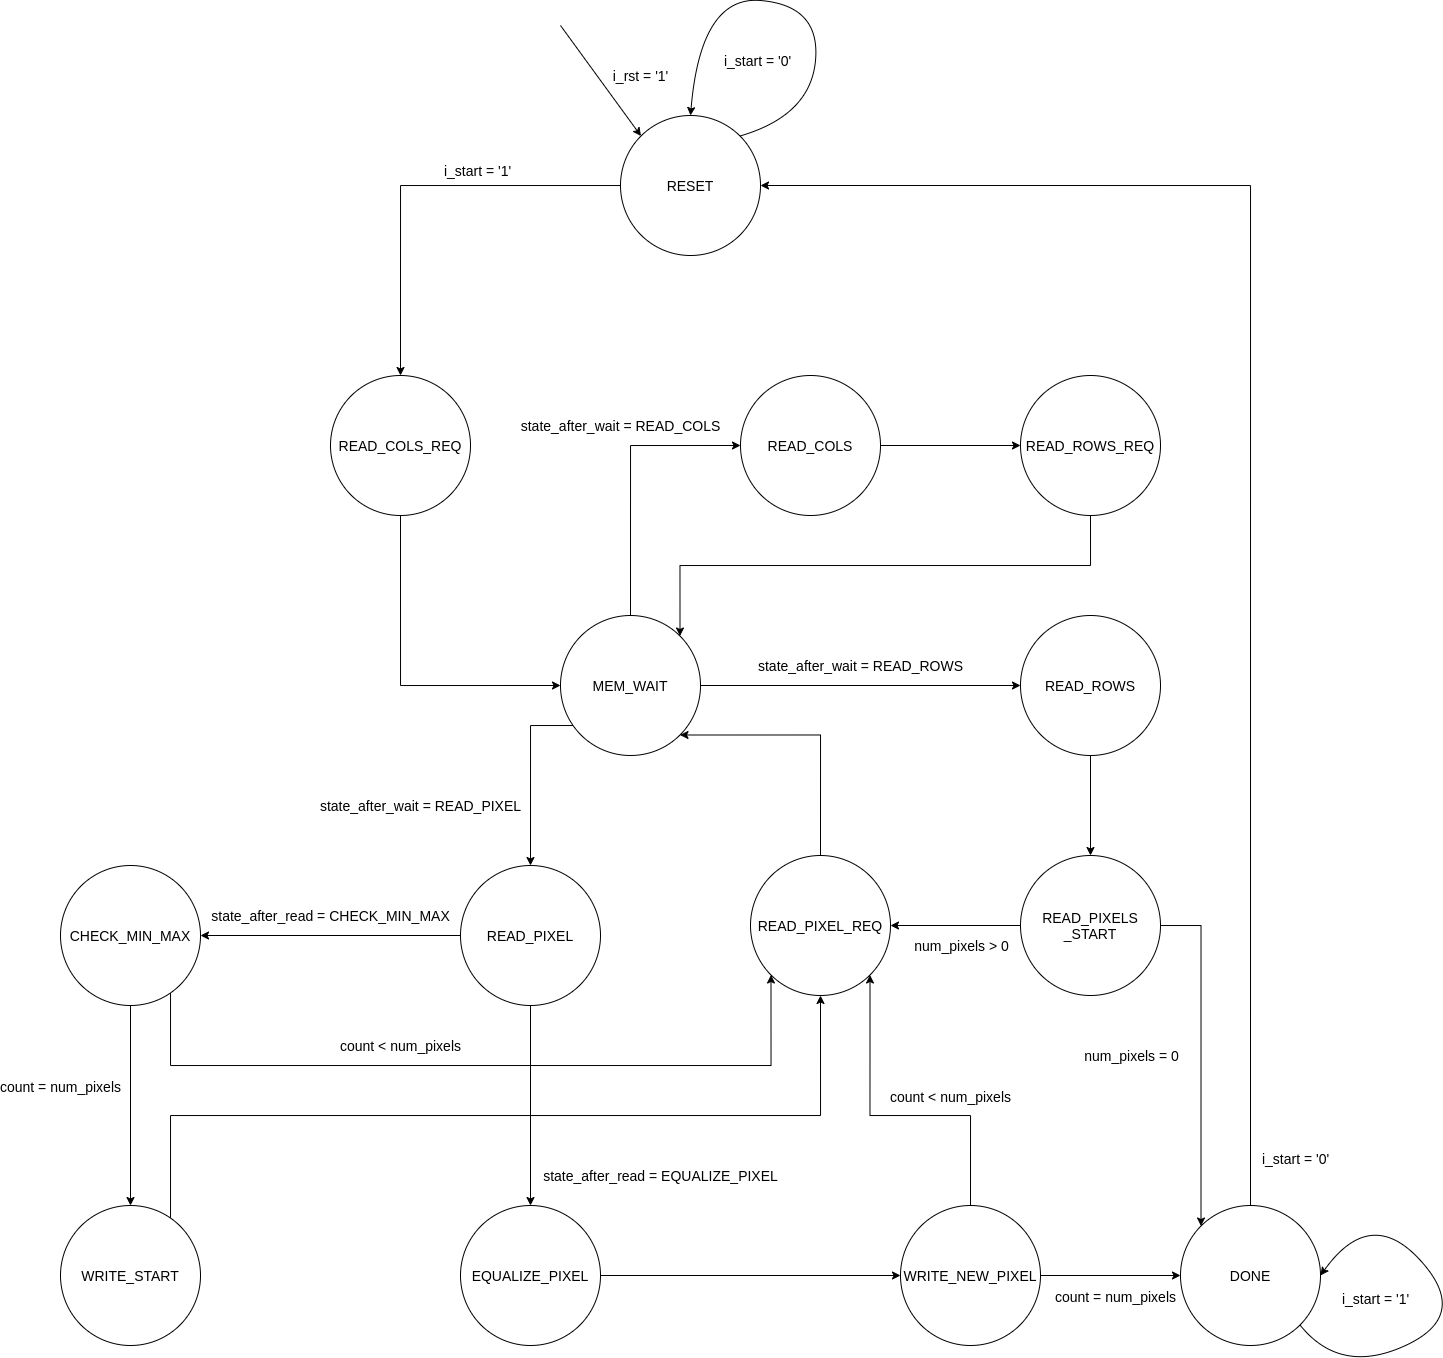

The diagram above was exported from draw.io. Its source (the exported page's mxGraphModel, read from the mxfile embedded in the PNG):
<mxGraphModel dx="981" dy="3935" grid="1" gridSize="10" guides="1" tooltips="1" connect="1" arrows="1" fold="1" page="1" pageScale="1" pageWidth="850" pageHeight="1100" math="0" shadow="0">
  <root>
    <mxCell id="0" />
    <mxCell id="1" parent="0" />
    <mxCell id="Cilk2CEoTF8VkA3USBck-65" style="edgeStyle=orthogonalEdgeStyle;rounded=0;orthogonalLoop=1;jettySize=auto;html=1;fontSize=14;" parent="1" source="Cilk2CEoTF8VkA3USBck-1" target="Cilk2CEoTF8VkA3USBck-3" edge="1">
      <mxGeometry relative="1" as="geometry" />
    </mxCell>
    <mxCell id="Cilk2CEoTF8VkA3USBck-1" value="RESET" style="ellipse;whiteSpace=wrap;html=1;aspect=fixed;fontSize=14;" parent="1" vertex="1">
      <mxGeometry x="790" y="-2990" width="140" height="140" as="geometry" />
    </mxCell>
    <mxCell id="Cilk2CEoTF8VkA3USBck-66" style="edgeStyle=orthogonalEdgeStyle;rounded=0;orthogonalLoop=1;jettySize=auto;html=1;entryX=0;entryY=0.5;entryDx=0;entryDy=0;fontSize=14;" parent="1" source="Cilk2CEoTF8VkA3USBck-3" target="Cilk2CEoTF8VkA3USBck-55" edge="1">
      <mxGeometry relative="1" as="geometry">
        <Array as="points">
          <mxPoint x="570" y="-2420" />
        </Array>
      </mxGeometry>
    </mxCell>
    <mxCell id="Cilk2CEoTF8VkA3USBck-3" value="READ_COLS_REQ" style="ellipse;whiteSpace=wrap;html=1;aspect=fixed;fontSize=14;" parent="1" vertex="1">
      <mxGeometry x="500" y="-2730" width="140" height="140" as="geometry" />
    </mxCell>
    <mxCell id="Cilk2CEoTF8VkA3USBck-69" style="edgeStyle=orthogonalEdgeStyle;rounded=0;orthogonalLoop=1;jettySize=auto;html=1;entryX=0;entryY=0.5;entryDx=0;entryDy=0;fontSize=14;" parent="1" source="Cilk2CEoTF8VkA3USBck-4" target="Cilk2CEoTF8VkA3USBck-5" edge="1">
      <mxGeometry relative="1" as="geometry" />
    </mxCell>
    <mxCell id="Cilk2CEoTF8VkA3USBck-4" value="READ_COLS" style="ellipse;whiteSpace=wrap;html=1;aspect=fixed;fontSize=14;" parent="1" vertex="1">
      <mxGeometry x="910" y="-2730" width="140" height="140" as="geometry" />
    </mxCell>
    <mxCell id="Cilk2CEoTF8VkA3USBck-70" style="edgeStyle=orthogonalEdgeStyle;rounded=0;orthogonalLoop=1;jettySize=auto;html=1;entryX=1;entryY=0;entryDx=0;entryDy=0;fontSize=14;" parent="1" source="Cilk2CEoTF8VkA3USBck-5" target="Cilk2CEoTF8VkA3USBck-55" edge="1">
      <mxGeometry relative="1" as="geometry">
        <Array as="points">
          <mxPoint x="1260" y="-2540" />
          <mxPoint x="850" y="-2540" />
        </Array>
      </mxGeometry>
    </mxCell>
    <mxCell id="Cilk2CEoTF8VkA3USBck-5" value="READ_ROWS_REQ" style="ellipse;whiteSpace=wrap;html=1;aspect=fixed;fontSize=14;" parent="1" vertex="1">
      <mxGeometry x="1190" y="-2730" width="140" height="140" as="geometry" />
    </mxCell>
    <mxCell id="Cilk2CEoTF8VkA3USBck-72" style="edgeStyle=orthogonalEdgeStyle;rounded=0;orthogonalLoop=1;jettySize=auto;html=1;fontSize=14;" parent="1" source="Cilk2CEoTF8VkA3USBck-6" target="Cilk2CEoTF8VkA3USBck-7" edge="1">
      <mxGeometry relative="1" as="geometry" />
    </mxCell>
    <mxCell id="Cilk2CEoTF8VkA3USBck-6" value="READ_ROWS" style="ellipse;whiteSpace=wrap;html=1;aspect=fixed;fontSize=14;" parent="1" vertex="1">
      <mxGeometry x="1190" y="-2490" width="140" height="140" as="geometry" />
    </mxCell>
    <mxCell id="Cilk2CEoTF8VkA3USBck-73" style="edgeStyle=orthogonalEdgeStyle;rounded=0;orthogonalLoop=1;jettySize=auto;html=1;fontSize=14;" parent="1" source="Cilk2CEoTF8VkA3USBck-7" target="Cilk2CEoTF8VkA3USBck-53" edge="1">
      <mxGeometry relative="1" as="geometry" />
    </mxCell>
    <mxCell id="Cilk2CEoTF8VkA3USBck-109" style="edgeStyle=orthogonalEdgeStyle;rounded=0;orthogonalLoop=1;jettySize=auto;html=1;entryX=0;entryY=0;entryDx=0;entryDy=0;fontSize=14;" parent="1" source="Cilk2CEoTF8VkA3USBck-7" target="Cilk2CEoTF8VkA3USBck-14" edge="1">
      <mxGeometry relative="1" as="geometry" />
    </mxCell>
    <mxCell id="Cilk2CEoTF8VkA3USBck-7" value="READ_PIXELS&lt;br style=&quot;font-size: 14px;&quot;&gt;_START" style="ellipse;whiteSpace=wrap;html=1;aspect=fixed;fontSize=14;" parent="1" vertex="1">
      <mxGeometry x="1190" y="-2250" width="140" height="140" as="geometry" />
    </mxCell>
    <mxCell id="Cilk2CEoTF8VkA3USBck-78" style="edgeStyle=orthogonalEdgeStyle;rounded=0;orthogonalLoop=1;jettySize=auto;html=1;entryX=0.5;entryY=0;entryDx=0;entryDy=0;fontSize=14;" parent="1" source="Cilk2CEoTF8VkA3USBck-10" target="Cilk2CEoTF8VkA3USBck-11" edge="1">
      <mxGeometry relative="1" as="geometry" />
    </mxCell>
    <mxCell id="Cilk2CEoTF8VkA3USBck-87" style="edgeStyle=orthogonalEdgeStyle;rounded=0;orthogonalLoop=1;jettySize=auto;html=1;entryX=0;entryY=1;entryDx=0;entryDy=0;fontSize=14;" parent="1" source="Cilk2CEoTF8VkA3USBck-10" target="Cilk2CEoTF8VkA3USBck-53" edge="1">
      <mxGeometry relative="1" as="geometry">
        <Array as="points">
          <mxPoint x="340" y="-2040" />
          <mxPoint x="941" y="-2040" />
        </Array>
      </mxGeometry>
    </mxCell>
    <mxCell id="Cilk2CEoTF8VkA3USBck-95" value="count &amp;lt; num_pixels" style="edgeLabel;html=1;align=center;verticalAlign=middle;resizable=0;points=[];fontSize=14;" parent="Cilk2CEoTF8VkA3USBck-87" vertex="1" connectable="0">
      <mxGeometry x="-0.2258" y="1" relative="1" as="geometry">
        <mxPoint x="6.55" y="-19" as="offset" />
      </mxGeometry>
    </mxCell>
    <mxCell id="Cilk2CEoTF8VkA3USBck-10" value="CHECK_MIN_MAX" style="ellipse;whiteSpace=wrap;html=1;aspect=fixed;fontSize=14;" parent="1" vertex="1">
      <mxGeometry x="230" y="-2240" width="140" height="140" as="geometry" />
    </mxCell>
    <mxCell id="Cilk2CEoTF8VkA3USBck-88" style="edgeStyle=orthogonalEdgeStyle;rounded=0;orthogonalLoop=1;jettySize=auto;html=1;entryX=0.5;entryY=1;entryDx=0;entryDy=0;fontSize=14;" parent="1" source="Cilk2CEoTF8VkA3USBck-11" target="Cilk2CEoTF8VkA3USBck-53" edge="1">
      <mxGeometry relative="1" as="geometry">
        <Array as="points">
          <mxPoint x="340" y="-1990" />
          <mxPoint x="990" y="-1990" />
        </Array>
      </mxGeometry>
    </mxCell>
    <mxCell id="Cilk2CEoTF8VkA3USBck-11" value="WRITE_START" style="ellipse;whiteSpace=wrap;html=1;aspect=fixed;fontSize=14;" parent="1" vertex="1">
      <mxGeometry x="230" y="-1900" width="140" height="140" as="geometry" />
    </mxCell>
    <mxCell id="Cilk2CEoTF8VkA3USBck-90" style="edgeStyle=orthogonalEdgeStyle;rounded=0;orthogonalLoop=1;jettySize=auto;html=1;fontSize=14;" parent="1" source="Cilk2CEoTF8VkA3USBck-12" target="Cilk2CEoTF8VkA3USBck-13" edge="1">
      <mxGeometry relative="1" as="geometry" />
    </mxCell>
    <mxCell id="Cilk2CEoTF8VkA3USBck-12" value="EQUALIZE_PIXEL" style="ellipse;whiteSpace=wrap;html=1;aspect=fixed;fontSize=14;" parent="1" vertex="1">
      <mxGeometry x="630" y="-1900" width="140" height="140" as="geometry" />
    </mxCell>
    <mxCell id="Cilk2CEoTF8VkA3USBck-91" style="edgeStyle=orthogonalEdgeStyle;rounded=0;orthogonalLoop=1;jettySize=auto;html=1;entryX=1;entryY=1;entryDx=0;entryDy=0;fontSize=14;" parent="1" source="Cilk2CEoTF8VkA3USBck-13" target="Cilk2CEoTF8VkA3USBck-53" edge="1">
      <mxGeometry relative="1" as="geometry">
        <Array as="points">
          <mxPoint x="1140" y="-1990" />
          <mxPoint x="1039" y="-1990" />
        </Array>
      </mxGeometry>
    </mxCell>
    <mxCell id="Cilk2CEoTF8VkA3USBck-92" style="edgeStyle=orthogonalEdgeStyle;rounded=0;orthogonalLoop=1;jettySize=auto;html=1;fontSize=14;" parent="1" source="Cilk2CEoTF8VkA3USBck-13" target="Cilk2CEoTF8VkA3USBck-14" edge="1">
      <mxGeometry relative="1" as="geometry" />
    </mxCell>
    <mxCell id="Cilk2CEoTF8VkA3USBck-13" value="WRITE_NEW_PIXEL" style="ellipse;whiteSpace=wrap;html=1;aspect=fixed;fontSize=14;" parent="1" vertex="1">
      <mxGeometry x="1070" y="-1900" width="140" height="140" as="geometry" />
    </mxCell>
    <mxCell id="Cilk2CEoTF8VkA3USBck-93" style="edgeStyle=orthogonalEdgeStyle;rounded=0;orthogonalLoop=1;jettySize=auto;html=1;entryX=1;entryY=0.5;entryDx=0;entryDy=0;fontSize=14;" parent="1" source="Cilk2CEoTF8VkA3USBck-14" target="Cilk2CEoTF8VkA3USBck-1" edge="1">
      <mxGeometry relative="1" as="geometry">
        <Array as="points">
          <mxPoint x="1420" y="-2920" />
        </Array>
      </mxGeometry>
    </mxCell>
    <mxCell id="Cilk2CEoTF8VkA3USBck-14" value="DONE" style="ellipse;whiteSpace=wrap;html=1;aspect=fixed;fontSize=14;" parent="1" vertex="1">
      <mxGeometry x="1350" y="-1900" width="140" height="140" as="geometry" />
    </mxCell>
    <mxCell id="Cilk2CEoTF8VkA3USBck-22" value="" style="endArrow=classic;html=1;entryX=0;entryY=0;entryDx=0;entryDy=0;fontSize=14;" parent="1" target="Cilk2CEoTF8VkA3USBck-1" edge="1">
      <mxGeometry width="50" height="50" relative="1" as="geometry">
        <mxPoint x="730" y="-3080" as="sourcePoint" />
        <mxPoint x="860" y="-2910" as="targetPoint" />
      </mxGeometry>
    </mxCell>
    <mxCell id="Cilk2CEoTF8VkA3USBck-23" value="i_rst = '1'" style="edgeLabel;html=1;align=center;verticalAlign=middle;resizable=0;points=[];fontSize=14;" parent="Cilk2CEoTF8VkA3USBck-22" vertex="1" connectable="0">
      <mxGeometry x="0.3093" y="-3" relative="1" as="geometry">
        <mxPoint x="29.43" y="-24.51" as="offset" />
      </mxGeometry>
    </mxCell>
    <mxCell id="Cilk2CEoTF8VkA3USBck-74" style="edgeStyle=orthogonalEdgeStyle;rounded=0;orthogonalLoop=1;jettySize=auto;html=1;entryX=1;entryY=1;entryDx=0;entryDy=0;fontSize=14;" parent="1" source="Cilk2CEoTF8VkA3USBck-53" target="Cilk2CEoTF8VkA3USBck-55" edge="1">
      <mxGeometry relative="1" as="geometry">
        <Array as="points">
          <mxPoint x="990" y="-2370" />
        </Array>
      </mxGeometry>
    </mxCell>
    <mxCell id="Cilk2CEoTF8VkA3USBck-53" value="READ_PIXEL_REQ" style="ellipse;whiteSpace=wrap;html=1;aspect=fixed;fontSize=14;" parent="1" vertex="1">
      <mxGeometry x="920" y="-2250" width="140" height="140" as="geometry" />
    </mxCell>
    <mxCell id="Cilk2CEoTF8VkA3USBck-67" style="edgeStyle=orthogonalEdgeStyle;rounded=0;orthogonalLoop=1;jettySize=auto;html=1;entryX=0;entryY=0.5;entryDx=0;entryDy=0;fontSize=14;" parent="1" source="Cilk2CEoTF8VkA3USBck-55" target="Cilk2CEoTF8VkA3USBck-4" edge="1">
      <mxGeometry relative="1" as="geometry">
        <Array as="points">
          <mxPoint x="800" y="-2660" />
        </Array>
      </mxGeometry>
    </mxCell>
    <mxCell id="Cilk2CEoTF8VkA3USBck-97" value="state_after_wait = READ_COLS" style="edgeLabel;html=1;align=center;verticalAlign=middle;resizable=0;points=[];fontSize=14;horizontal=1;" parent="Cilk2CEoTF8VkA3USBck-67" vertex="1" connectable="0">
      <mxGeometry x="-0.1143" y="-4" relative="1" as="geometry">
        <mxPoint x="-14" y="-66" as="offset" />
      </mxGeometry>
    </mxCell>
    <mxCell id="Cilk2CEoTF8VkA3USBck-71" style="edgeStyle=orthogonalEdgeStyle;rounded=0;orthogonalLoop=1;jettySize=auto;html=1;entryX=0;entryY=0.5;entryDx=0;entryDy=0;fontSize=14;" parent="1" source="Cilk2CEoTF8VkA3USBck-55" target="Cilk2CEoTF8VkA3USBck-6" edge="1">
      <mxGeometry relative="1" as="geometry" />
    </mxCell>
    <mxCell id="Cilk2CEoTF8VkA3USBck-96" value="state_after_wait = READ_ROWS" style="edgeLabel;html=1;align=center;verticalAlign=middle;resizable=0;points=[];fontSize=14;" parent="Cilk2CEoTF8VkA3USBck-71" vertex="1" connectable="0">
      <mxGeometry x="-0.3687" relative="1" as="geometry">
        <mxPoint x="59" y="-20" as="offset" />
      </mxGeometry>
    </mxCell>
    <mxCell id="Cilk2CEoTF8VkA3USBck-76" style="edgeStyle=orthogonalEdgeStyle;rounded=0;orthogonalLoop=1;jettySize=auto;html=1;fontSize=14;" parent="1" source="Cilk2CEoTF8VkA3USBck-55" target="Cilk2CEoTF8VkA3USBck-56" edge="1">
      <mxGeometry relative="1" as="geometry">
        <Array as="points">
          <mxPoint x="700" y="-2380" />
        </Array>
      </mxGeometry>
    </mxCell>
    <mxCell id="Cilk2CEoTF8VkA3USBck-98" value="state_after_wait = READ_PIXEL" style="edgeLabel;html=1;align=center;verticalAlign=middle;resizable=0;points=[];fontSize=14;" parent="Cilk2CEoTF8VkA3USBck-76" vertex="1" connectable="0">
      <mxGeometry x="-0.2051" y="-1" relative="1" as="geometry">
        <mxPoint x="-109" y="49.55" as="offset" />
      </mxGeometry>
    </mxCell>
    <mxCell id="Cilk2CEoTF8VkA3USBck-55" value="MEM_WAIT" style="ellipse;whiteSpace=wrap;html=1;aspect=fixed;fontSize=14;" parent="1" vertex="1">
      <mxGeometry x="730" y="-2490" width="140" height="140" as="geometry" />
    </mxCell>
    <mxCell id="Cilk2CEoTF8VkA3USBck-99" style="edgeStyle=orthogonalEdgeStyle;rounded=0;orthogonalLoop=1;jettySize=auto;html=1;fontSize=14;" parent="1" source="Cilk2CEoTF8VkA3USBck-56" target="Cilk2CEoTF8VkA3USBck-10" edge="1">
      <mxGeometry relative="1" as="geometry" />
    </mxCell>
    <mxCell id="Cilk2CEoTF8VkA3USBck-100" style="edgeStyle=orthogonalEdgeStyle;rounded=0;orthogonalLoop=1;jettySize=auto;html=1;fontSize=14;" parent="1" source="Cilk2CEoTF8VkA3USBck-56" target="Cilk2CEoTF8VkA3USBck-12" edge="1">
      <mxGeometry relative="1" as="geometry" />
    </mxCell>
    <mxCell id="Cilk2CEoTF8VkA3USBck-56" value="READ_PIXEL" style="ellipse;whiteSpace=wrap;html=1;aspect=fixed;fontSize=14;" parent="1" vertex="1">
      <mxGeometry x="630" y="-2240" width="140" height="140" as="geometry" />
    </mxCell>
    <mxCell id="Cilk2CEoTF8VkA3USBck-101" value="count &amp;lt; num_pixels" style="edgeLabel;html=1;align=center;verticalAlign=middle;resizable=0;points=[];fontSize=14;" parent="1" vertex="1" connectable="0">
      <mxGeometry x="1109.9975634419243" y="-2010" as="geometry">
        <mxPoint x="10" y="1" as="offset" />
      </mxGeometry>
    </mxCell>
    <mxCell id="Cilk2CEoTF8VkA3USBck-102" value="count =&amp;nbsp;num_pixels" style="edgeLabel;html=1;align=center;verticalAlign=middle;resizable=0;points=[];fontSize=14;" parent="1" vertex="1" connectable="0">
      <mxGeometry x="1274.9975634419243" y="-1810" as="geometry">
        <mxPoint x="10" y="1" as="offset" />
      </mxGeometry>
    </mxCell>
    <mxCell id="Cilk2CEoTF8VkA3USBck-103" value="count =&amp;nbsp;num_pixels" style="edgeLabel;html=1;align=center;verticalAlign=middle;resizable=0;points=[];fontSize=14;" parent="1" vertex="1" connectable="0">
      <mxGeometry x="219.99756344192429" y="-2020" as="geometry">
        <mxPoint x="10" y="1" as="offset" />
      </mxGeometry>
    </mxCell>
    <mxCell id="Cilk2CEoTF8VkA3USBck-104" value="state_after_read = CHECK_MIN_MAX" style="edgeLabel;html=1;align=center;verticalAlign=middle;resizable=0;points=[];fontSize=14;" parent="1" vertex="1" connectable="0">
      <mxGeometry x="499.99603133878395" y="-2190.0047963901034" as="geometry" />
    </mxCell>
    <mxCell id="Cilk2CEoTF8VkA3USBck-105" value="state_after_read = EQUALIZE_PIXEL&lt;br&gt;" style="edgeLabel;html=1;align=center;verticalAlign=middle;resizable=0;points=[];fontSize=14;" parent="1" vertex="1" connectable="0">
      <mxGeometry x="829.996031338784" y="-1930.0047963901034" as="geometry" />
    </mxCell>
    <mxCell id="Cilk2CEoTF8VkA3USBck-106" value="i_start = '0'" style="edgeLabel;html=1;align=center;verticalAlign=middle;resizable=0;points=[];fontSize=14;" parent="1" vertex="1" connectable="0">
      <mxGeometry x="929.9996678419698" y="-3040.000210748165" as="geometry">
        <mxPoint x="-3" y="-5" as="offset" />
      </mxGeometry>
    </mxCell>
    <mxCell id="Cilk2CEoTF8VkA3USBck-107" value="" style="curved=1;endArrow=classic;html=1;fontSize=14;entryX=0.5;entryY=0;entryDx=0;entryDy=0;exitX=1;exitY=0;exitDx=0;exitDy=0;" parent="1" source="Cilk2CEoTF8VkA3USBck-1" target="Cilk2CEoTF8VkA3USBck-1" edge="1">
      <mxGeometry width="50" height="50" relative="1" as="geometry">
        <mxPoint x="890" y="-2560" as="sourcePoint" />
        <mxPoint x="940" y="-2610" as="targetPoint" />
        <Array as="points">
          <mxPoint x="980" y="-2990" />
          <mxPoint x="990" y="-3100" />
          <mxPoint x="870" y="-3110" />
        </Array>
      </mxGeometry>
    </mxCell>
    <mxCell id="Cilk2CEoTF8VkA3USBck-108" value="i_start = '1'" style="edgeLabel;html=1;align=center;verticalAlign=middle;resizable=0;points=[];fontSize=14;" parent="1" vertex="1" connectable="0">
      <mxGeometry x="649.9996678419698" y="-2930.000210748165" as="geometry">
        <mxPoint x="-3" y="-5" as="offset" />
      </mxGeometry>
    </mxCell>
    <mxCell id="Cilk2CEoTF8VkA3USBck-110" value="num_pixels = 0" style="edgeLabel;html=1;align=center;verticalAlign=middle;resizable=0;points=[];fontSize=14;" parent="1" vertex="1" connectable="0">
      <mxGeometry x="1289.9975634419243" y="-2050" as="geometry">
        <mxPoint x="11" as="offset" />
      </mxGeometry>
    </mxCell>
    <mxCell id="Cilk2CEoTF8VkA3USBck-111" value="num_pixels &amp;gt;&amp;nbsp;0" style="edgeLabel;html=1;align=center;verticalAlign=middle;resizable=0;points=[];fontSize=14;" parent="1" vertex="1" connectable="0">
      <mxGeometry x="1119.9975634419243" y="-2160" as="geometry">
        <mxPoint x="11" as="offset" />
      </mxGeometry>
    </mxCell>
    <mxCell id="ifGccLI024VfFS1EqZR3-2" value="" style="curved=1;endArrow=classic;html=1;exitX=1;exitY=1;exitDx=0;exitDy=0;entryX=1;entryY=0.5;entryDx=0;entryDy=0;" edge="1" parent="1" source="Cilk2CEoTF8VkA3USBck-14" target="Cilk2CEoTF8VkA3USBck-14">
      <mxGeometry width="50" height="50" relative="1" as="geometry">
        <mxPoint x="740" y="-1580" as="sourcePoint" />
        <mxPoint x="790" y="-1630" as="targetPoint" />
        <Array as="points">
          <mxPoint x="1510" y="-1730" />
          <mxPoint x="1640" y="-1790" />
          <mxPoint x="1540" y="-1900" />
        </Array>
      </mxGeometry>
    </mxCell>
    <mxCell id="ifGccLI024VfFS1EqZR3-4" value="i_start = '1'" style="edgeLabel;html=1;align=center;verticalAlign=middle;resizable=0;points=[];fontSize=14;" vertex="1" connectable="0" parent="1">
      <mxGeometry x="949.9996678419698" y="-3040.000210748165" as="geometry">
        <mxPoint x="595" y="1233" as="offset" />
      </mxGeometry>
    </mxCell>
    <mxCell id="ifGccLI024VfFS1EqZR3-5" value="i_start = '0'" style="edgeLabel;html=1;align=center;verticalAlign=middle;resizable=0;points=[];fontSize=14;" vertex="1" connectable="0" parent="1">
      <mxGeometry x="869.9996678419698" y="-3180.000210748165" as="geometry">
        <mxPoint x="595" y="1233" as="offset" />
      </mxGeometry>
    </mxCell>
  </root>
</mxGraphModel>